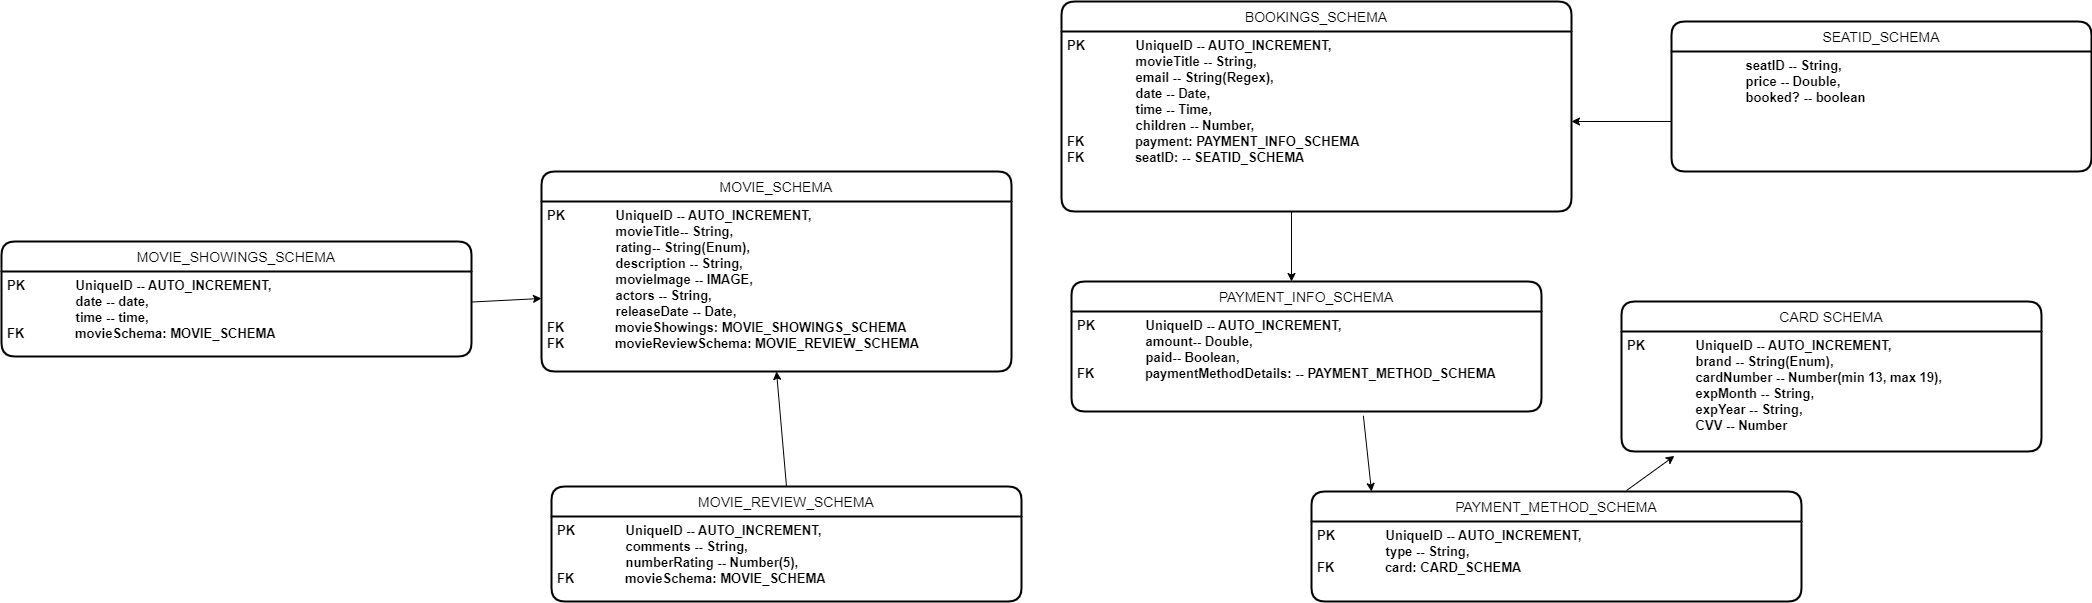

The diagram above was exported from draw.io. Its source (the exported page's mxGraphModel, read from the mxfile embedded in the PNG):
<mxGraphModel dx="3198" dy="934" grid="1" gridSize="10" guides="1" tooltips="1" connect="1" arrows="1" fold="1" page="1" pageScale="1" pageWidth="827" pageHeight="1169" math="0" shadow="0">
  <root>
    <mxCell id="0" />
    <mxCell id="1" parent="0" />
    <mxCell id="UsDbFhhitmdQ-WubJgdM-14" value="BOOKINGS_SCHEMA" style="swimlane;childLayout=stackLayout;horizontal=1;startSize=30;horizontalStack=0;rounded=1;fontSize=14;fontStyle=0;strokeWidth=2;resizeParent=0;resizeLast=1;shadow=0;dashed=0;align=center;" vertex="1" parent="1">
      <mxGeometry x="240" y="70" width="510" height="210" as="geometry" />
    </mxCell>
    <mxCell id="UsDbFhhitmdQ-WubJgdM-15" value="PK              UniqueID -- AUTO_INCREMENT,&#10;                   movieTitle -- String,&#10;                   email -- String(Regex),&#10;                   date -- Date,&#10;                   time -- Time,&#10;                   children -- Number,&#10;FK              payment: PAYMENT_INFO_SCHEMA&#10;FK              seatID: -- SEATID_SCHEMA" style="align=left;strokeColor=none;fillColor=none;spacingLeft=4;fontSize=13;verticalAlign=top;resizable=0;rotatable=0;part=1;fontStyle=1" vertex="1" parent="UsDbFhhitmdQ-WubJgdM-14">
      <mxGeometry y="30" width="510" height="180" as="geometry" />
    </mxCell>
    <mxCell id="UsDbFhhitmdQ-WubJgdM-16" value="" style="endArrow=classic;html=1;rounded=0;fontSize=13;" edge="1" parent="1">
      <mxGeometry width="50" height="50" relative="1" as="geometry">
        <mxPoint x="470" y="280" as="sourcePoint" />
        <mxPoint x="470" y="350" as="targetPoint" />
      </mxGeometry>
    </mxCell>
    <mxCell id="UsDbFhhitmdQ-WubJgdM-17" value="PAYMENT_INFO_SCHEMA" style="swimlane;childLayout=stackLayout;horizontal=1;startSize=30;horizontalStack=0;rounded=1;fontSize=14;fontStyle=0;strokeWidth=2;resizeParent=0;resizeLast=1;shadow=0;dashed=0;align=center;" vertex="1" parent="1">
      <mxGeometry x="250" y="350" width="470" height="130" as="geometry" />
    </mxCell>
    <mxCell id="UsDbFhhitmdQ-WubJgdM-18" value="PK              UniqueID -- AUTO_INCREMENT,&#10;                   amount-- Double,&#10;                   paid-- Boolean,&#10;FK              paymentMethodDetails: -- PAYMENT_METHOD_SCHEMA" style="align=left;strokeColor=none;fillColor=none;spacingLeft=4;fontSize=13;verticalAlign=top;resizable=0;rotatable=0;part=1;fontStyle=1" vertex="1" parent="UsDbFhhitmdQ-WubJgdM-17">
      <mxGeometry y="30" width="470" height="100" as="geometry" />
    </mxCell>
    <mxCell id="UsDbFhhitmdQ-WubJgdM-20" value="PAYMENT_METHOD_SCHEMA" style="swimlane;childLayout=stackLayout;horizontal=1;startSize=30;horizontalStack=0;rounded=1;fontSize=14;fontStyle=0;strokeWidth=2;resizeParent=0;resizeLast=1;shadow=0;dashed=0;align=center;" vertex="1" parent="1">
      <mxGeometry x="490" y="560" width="490" height="110" as="geometry" />
    </mxCell>
    <mxCell id="UsDbFhhitmdQ-WubJgdM-21" value="PK              UniqueID -- AUTO_INCREMENT,&#10;                   type -- String,&#10;FK              card: CARD_SCHEMA&#10;               " style="align=left;strokeColor=none;fillColor=none;spacingLeft=4;fontSize=13;verticalAlign=top;resizable=0;rotatable=0;part=1;fontStyle=1" vertex="1" parent="UsDbFhhitmdQ-WubJgdM-20">
      <mxGeometry y="30" width="490" height="80" as="geometry" />
    </mxCell>
    <mxCell id="UsDbFhhitmdQ-WubJgdM-22" value="" style="endArrow=classic;html=1;rounded=0;fontSize=13;exitX=0.621;exitY=1.043;exitDx=0;exitDy=0;exitPerimeter=0;" edge="1" parent="1" source="UsDbFhhitmdQ-WubJgdM-18">
      <mxGeometry width="50" height="50" relative="1" as="geometry">
        <mxPoint x="570" y="560" as="sourcePoint" />
        <mxPoint x="550" y="560" as="targetPoint" />
      </mxGeometry>
    </mxCell>
    <mxCell id="UsDbFhhitmdQ-WubJgdM-23" value="" style="endArrow=classic;html=1;rounded=0;fontSize=13;exitX=0.643;exitY=-0.009;exitDx=0;exitDy=0;exitPerimeter=0;entryX=0.126;entryY=1.037;entryDx=0;entryDy=0;entryPerimeter=0;" edge="1" parent="1" source="UsDbFhhitmdQ-WubJgdM-20" target="UsDbFhhitmdQ-WubJgdM-25">
      <mxGeometry width="50" height="50" relative="1" as="geometry">
        <mxPoint x="960" y="580" as="sourcePoint" />
        <mxPoint x="900" y="520" as="targetPoint" />
        <Array as="points" />
      </mxGeometry>
    </mxCell>
    <mxCell id="UsDbFhhitmdQ-WubJgdM-24" value="CARD SCHEMA" style="swimlane;childLayout=stackLayout;horizontal=1;startSize=30;horizontalStack=0;rounded=1;fontSize=14;fontStyle=0;strokeWidth=2;resizeParent=0;resizeLast=1;shadow=0;dashed=0;align=center;" vertex="1" parent="1">
      <mxGeometry x="800" y="370" width="420" height="150" as="geometry" />
    </mxCell>
    <mxCell id="UsDbFhhitmdQ-WubJgdM-25" value="PK              UniqueID -- AUTO_INCREMENT,&#10;                   brand -- String(Enum),&#10;                   cardNumber -- Number(min 13, max 19),&#10;                   expMonth -- String,&#10;                   expYear -- String,&#10;                   CVV -- Number" style="align=left;strokeColor=none;fillColor=none;spacingLeft=4;fontSize=13;verticalAlign=top;resizable=0;rotatable=0;part=1;fontStyle=1" vertex="1" parent="UsDbFhhitmdQ-WubJgdM-24">
      <mxGeometry y="30" width="420" height="120" as="geometry" />
    </mxCell>
    <mxCell id="UsDbFhhitmdQ-WubJgdM-27" value="MOVIE_SCHEMA" style="swimlane;childLayout=stackLayout;horizontal=1;startSize=30;horizontalStack=0;rounded=1;fontSize=14;fontStyle=0;strokeWidth=2;resizeParent=0;resizeLast=1;shadow=0;dashed=0;align=center;" vertex="1" parent="1">
      <mxGeometry x="-280" y="240" width="470" height="200" as="geometry" />
    </mxCell>
    <mxCell id="UsDbFhhitmdQ-WubJgdM-28" value="PK              UniqueID -- AUTO_INCREMENT,&#10;                   movieTitle-- String,&#10;                   rating-- String(Enum),&#10;                   description -- String,&#10;                   movieImage -- IMAGE,&#10;                   actors -- String,&#10;                   releaseDate -- Date,&#10;FK              movieShowings: MOVIE_SHOWINGS_SCHEMA&#10;FK              movieReviewSchema: MOVIE_REVIEW_SCHEMA" style="align=left;strokeColor=none;fillColor=none;spacingLeft=4;fontSize=13;verticalAlign=top;resizable=0;rotatable=0;part=1;fontStyle=1" vertex="1" parent="UsDbFhhitmdQ-WubJgdM-27">
      <mxGeometry y="30" width="470" height="170" as="geometry" />
    </mxCell>
    <mxCell id="UsDbFhhitmdQ-WubJgdM-30" value="MOVIE_REVIEW_SCHEMA" style="swimlane;childLayout=stackLayout;horizontal=1;startSize=30;horizontalStack=0;rounded=1;fontSize=14;fontStyle=0;strokeWidth=2;resizeParent=0;resizeLast=1;shadow=0;dashed=0;align=center;" vertex="1" parent="1">
      <mxGeometry x="-270" y="555" width="470" height="115" as="geometry" />
    </mxCell>
    <mxCell id="UsDbFhhitmdQ-WubJgdM-31" value="PK              UniqueID -- AUTO_INCREMENT,&#10;                   comments -- String,&#10;                   numberRating -- Number(5),&#10;FK              movieSchema: MOVIE_SCHEMA&#10;&#10;                   " style="align=left;strokeColor=none;fillColor=none;spacingLeft=4;fontSize=13;verticalAlign=top;resizable=0;rotatable=0;part=1;fontStyle=1" vertex="1" parent="UsDbFhhitmdQ-WubJgdM-30">
      <mxGeometry y="30" width="470" height="85" as="geometry" />
    </mxCell>
    <mxCell id="UsDbFhhitmdQ-WubJgdM-32" value="MOVIE_SHOWINGS_SCHEMA" style="swimlane;childLayout=stackLayout;horizontal=1;startSize=30;horizontalStack=0;rounded=1;fontSize=14;fontStyle=0;strokeWidth=2;resizeParent=0;resizeLast=1;shadow=0;dashed=0;align=center;" vertex="1" parent="1">
      <mxGeometry x="-820" y="310" width="470" height="115" as="geometry" />
    </mxCell>
    <mxCell id="UsDbFhhitmdQ-WubJgdM-33" value="PK              UniqueID -- AUTO_INCREMENT,&#10;                   date -- date,&#10;                   time -- time,&#10;FK              movieSchema: MOVIE_SCHEMA&#10;&#10;                   " style="align=left;strokeColor=none;fillColor=none;spacingLeft=4;fontSize=13;verticalAlign=top;resizable=0;rotatable=0;part=1;fontStyle=1" vertex="1" parent="UsDbFhhitmdQ-WubJgdM-32">
      <mxGeometry y="30" width="470" height="85" as="geometry" />
    </mxCell>
    <mxCell id="UsDbFhhitmdQ-WubJgdM-34" value="" style="endArrow=classic;html=1;rounded=0;fontSize=13;" edge="1" parent="1" source="UsDbFhhitmdQ-WubJgdM-33" target="UsDbFhhitmdQ-WubJgdM-28">
      <mxGeometry width="50" height="50" relative="1" as="geometry">
        <mxPoint x="-340" y="492.5" as="sourcePoint" />
        <mxPoint x="-280" y="443" as="targetPoint" />
      </mxGeometry>
    </mxCell>
    <mxCell id="UsDbFhhitmdQ-WubJgdM-35" value="" style="endArrow=classic;html=1;rounded=0;fontSize=13;entryX=0.5;entryY=1;entryDx=0;entryDy=0;exitX=0.5;exitY=0;exitDx=0;exitDy=0;" edge="1" parent="1" source="UsDbFhhitmdQ-WubJgdM-30" target="UsDbFhhitmdQ-WubJgdM-28">
      <mxGeometry width="50" height="50" relative="1" as="geometry">
        <mxPoint x="-90" y="540" as="sourcePoint" />
        <mxPoint x="-40" y="490" as="targetPoint" />
      </mxGeometry>
    </mxCell>
    <mxCell id="UsDbFhhitmdQ-WubJgdM-36" value="SEATID_SCHEMA" style="swimlane;childLayout=stackLayout;horizontal=1;startSize=30;horizontalStack=0;rounded=1;fontSize=14;fontStyle=0;strokeWidth=2;resizeParent=0;resizeLast=1;shadow=0;dashed=0;align=center;" vertex="1" parent="1">
      <mxGeometry x="850" y="90" width="420" height="150" as="geometry" />
    </mxCell>
    <mxCell id="UsDbFhhitmdQ-WubJgdM-37" value="                   seatID -- String,&#10;                   price -- Double,&#10;                   booked? -- boolean" style="align=left;strokeColor=none;fillColor=none;spacingLeft=4;fontSize=13;verticalAlign=top;resizable=0;rotatable=0;part=1;fontStyle=1" vertex="1" parent="UsDbFhhitmdQ-WubJgdM-36">
      <mxGeometry y="30" width="420" height="120" as="geometry" />
    </mxCell>
    <mxCell id="UsDbFhhitmdQ-WubJgdM-38" value="" style="endArrow=classic;html=1;rounded=0;fontSize=13;entryX=1;entryY=0.5;entryDx=0;entryDy=0;exitX=0;exitY=0.583;exitDx=0;exitDy=0;exitPerimeter=0;" edge="1" parent="1" source="UsDbFhhitmdQ-WubJgdM-37" target="UsDbFhhitmdQ-WubJgdM-15">
      <mxGeometry width="50" height="50" relative="1" as="geometry">
        <mxPoint x="760" y="300" as="sourcePoint" />
        <mxPoint x="810" y="250" as="targetPoint" />
      </mxGeometry>
    </mxCell>
  </root>
</mxGraphModel>